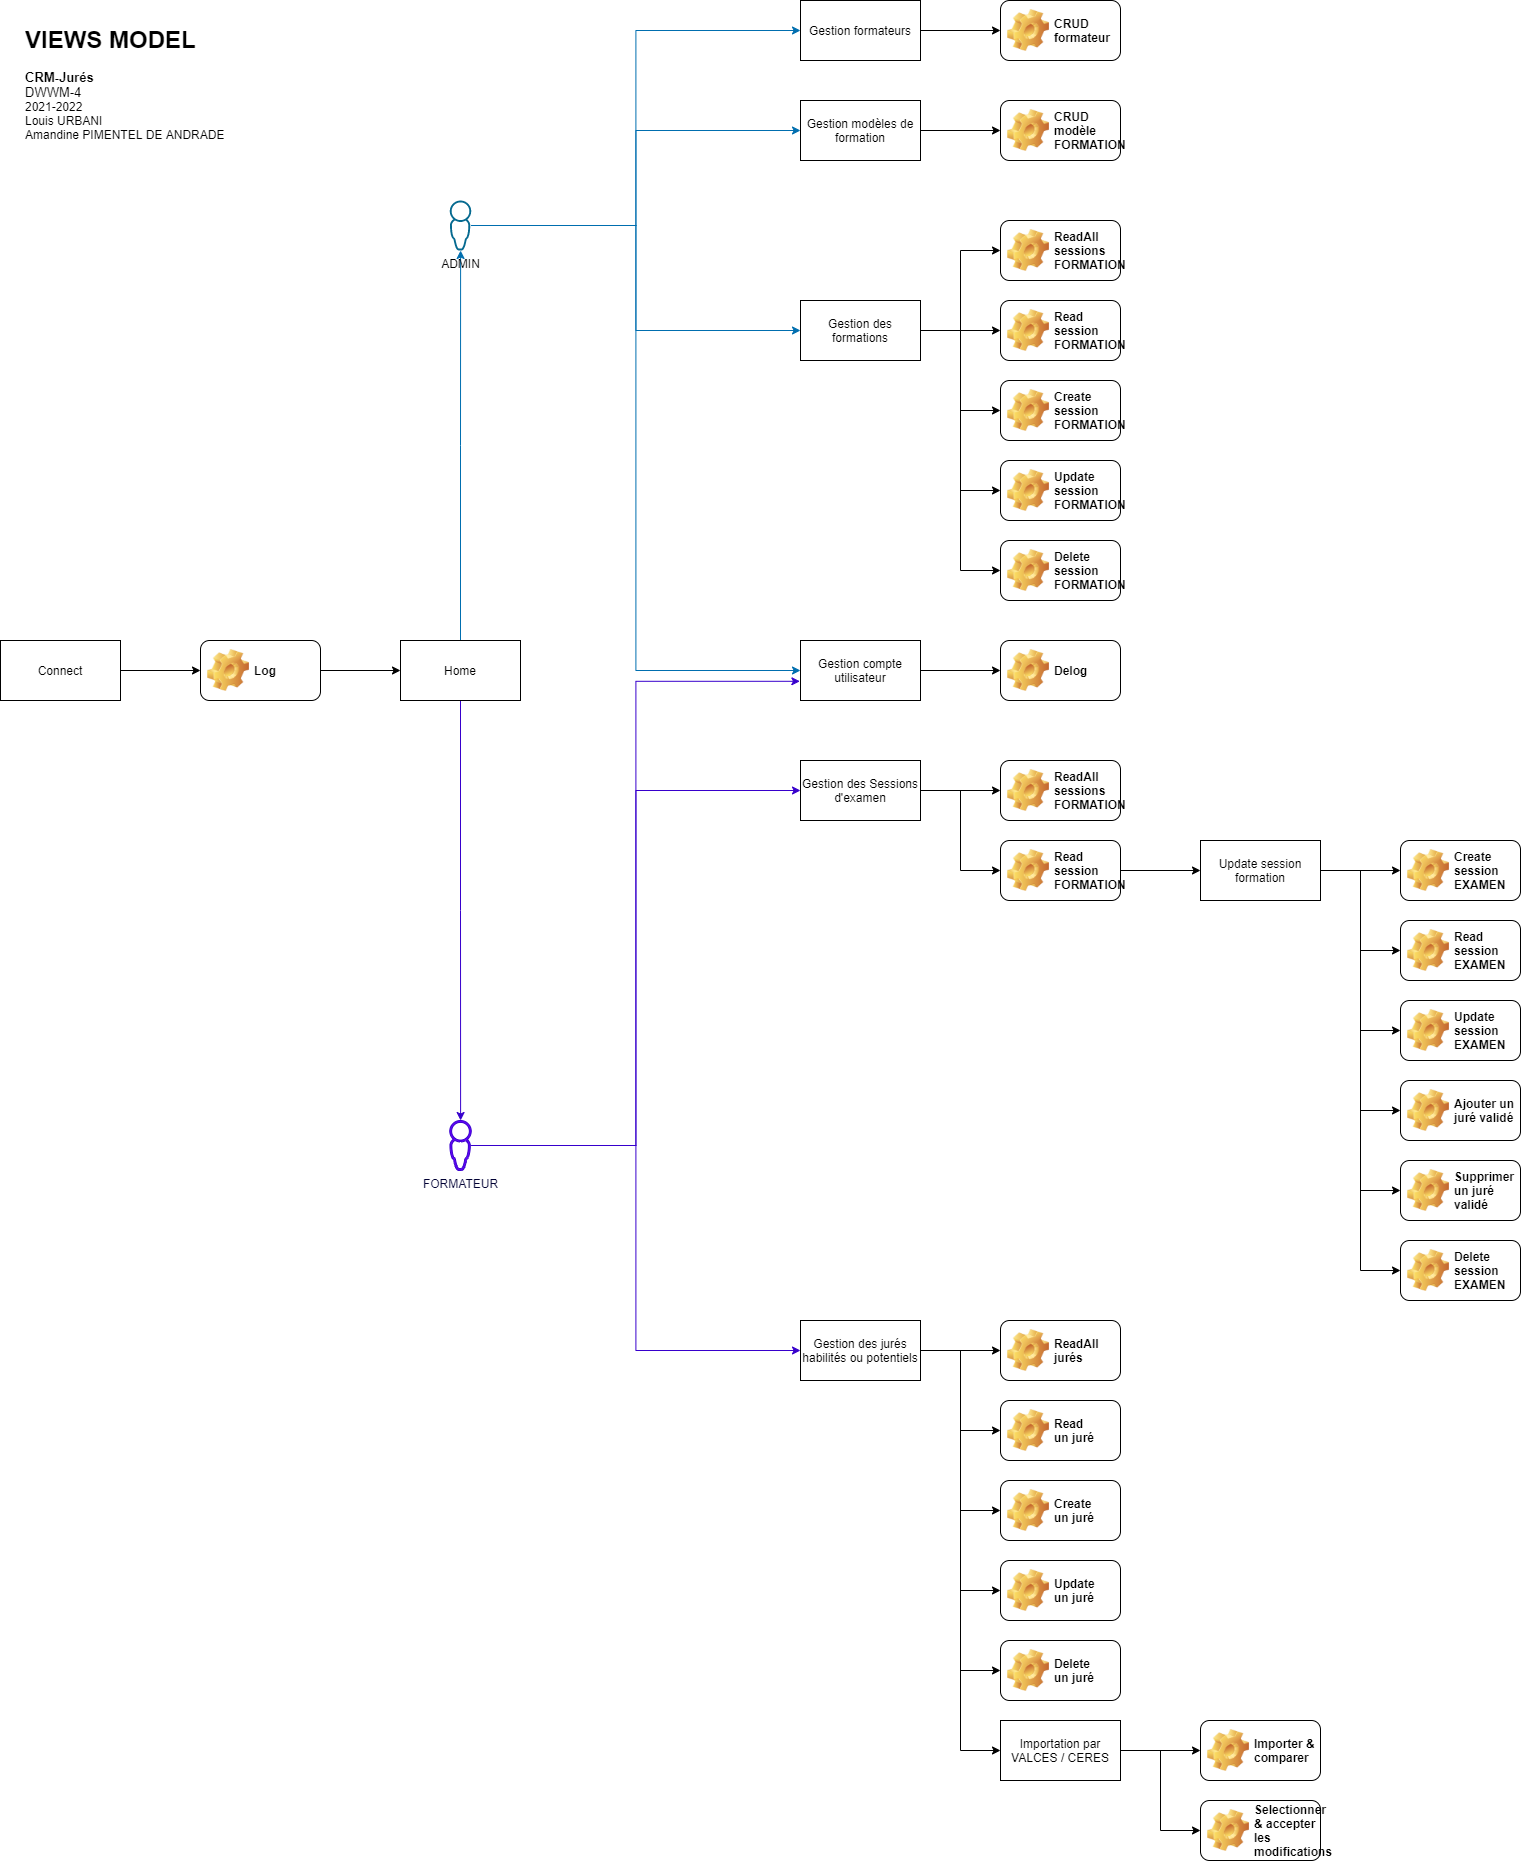

The diagram above was exported from draw.io. Its source (the exported page's mxGraphModel, read from the mxfile embedded in the PNG):
<mxGraphModel dx="1050" dy="790" grid="1" gridSize="10" guides="1" tooltips="1" connect="1" arrows="1" fold="1" page="1" pageScale="1" pageWidth="827" pageHeight="1169" math="0" shadow="0">
  <root>
    <mxCell id="0" />
    <mxCell id="1" parent="0" />
    <mxCell id="55" style="edgeStyle=orthogonalEdgeStyle;rounded=0;orthogonalLoop=1;jettySize=auto;html=1;fillColor=#1ba1e2;strokeColor=#006EAF;" parent="1" source="2" target="6" edge="1">
      <mxGeometry relative="1" as="geometry" />
    </mxCell>
    <mxCell id="63" style="edgeStyle=orthogonalEdgeStyle;rounded=0;orthogonalLoop=1;jettySize=auto;html=1;fillColor=#6a00ff;strokeColor=#3700CC;" parent="1" source="2" target="27" edge="1">
      <mxGeometry relative="1" as="geometry" />
    </mxCell>
    <mxCell id="2" value="Home" style="rounded=0;whiteSpace=wrap;html=1;" parent="1" vertex="1">
      <mxGeometry x="400" y="640" width="120" height="60" as="geometry" />
    </mxCell>
    <mxCell id="65" style="edgeStyle=orthogonalEdgeStyle;rounded=0;orthogonalLoop=1;jettySize=auto;html=1;" parent="1" source="4" target="12" edge="1">
      <mxGeometry relative="1" as="geometry" />
    </mxCell>
    <mxCell id="4" value="Connect" style="rounded=0;whiteSpace=wrap;html=1;" parent="1" vertex="1">
      <mxGeometry y="640" width="120" height="60" as="geometry" />
    </mxCell>
    <mxCell id="51" style="edgeStyle=orthogonalEdgeStyle;rounded=0;orthogonalLoop=1;jettySize=auto;html=1;entryX=0;entryY=0.5;entryDx=0;entryDy=0;fillColor=#1ba1e2;strokeColor=#006EAF;" parent="1" source="6" target="22" edge="1">
      <mxGeometry relative="1" as="geometry" />
    </mxCell>
    <mxCell id="52" style="edgeStyle=orthogonalEdgeStyle;rounded=0;orthogonalLoop=1;jettySize=auto;html=1;entryX=0;entryY=0.5;entryDx=0;entryDy=0;fillColor=#1ba1e2;strokeColor=#006EAF;" parent="1" source="6" target="8" edge="1">
      <mxGeometry relative="1" as="geometry" />
    </mxCell>
    <mxCell id="53" style="edgeStyle=orthogonalEdgeStyle;rounded=0;orthogonalLoop=1;jettySize=auto;html=1;entryX=0;entryY=0.5;entryDx=0;entryDy=0;fillColor=#1ba1e2;strokeColor=#006EAF;" parent="1" source="6" target="9" edge="1">
      <mxGeometry relative="1" as="geometry" />
    </mxCell>
    <mxCell id="54" style="edgeStyle=orthogonalEdgeStyle;rounded=0;orthogonalLoop=1;jettySize=auto;html=1;entryX=0;entryY=0.5;entryDx=0;entryDy=0;fillColor=#1ba1e2;strokeColor=#006EAF;" parent="1" source="6" target="10" edge="1">
      <mxGeometry relative="1" as="geometry" />
    </mxCell>
    <mxCell id="6" value="ADMIN" style="pointerEvents=1;shadow=0;dashed=0;html=1;strokeColor=none;aspect=fixed;labelPosition=center;verticalLabelPosition=bottom;verticalAlign=top;align=center;outlineConnect=0;shape=mxgraph.vvd.administrator;fillColor=#066A90;" parent="1" vertex="1">
      <mxGeometry x="449.25" y="200" width="21.5" height="50" as="geometry" />
    </mxCell>
    <mxCell id="57" style="edgeStyle=orthogonalEdgeStyle;rounded=0;orthogonalLoop=1;jettySize=auto;html=1;entryX=0;entryY=0.5;entryDx=0;entryDy=0;" parent="1" source="8" target="15" edge="1">
      <mxGeometry relative="1" as="geometry" />
    </mxCell>
    <mxCell id="8" value="Gestion formateurs" style="rounded=0;whiteSpace=wrap;html=1;" parent="1" vertex="1">
      <mxGeometry x="800" width="120" height="60" as="geometry" />
    </mxCell>
    <mxCell id="58" style="edgeStyle=orthogonalEdgeStyle;rounded=0;orthogonalLoop=1;jettySize=auto;html=1;entryX=0;entryY=0.5;entryDx=0;entryDy=0;" parent="1" source="9" target="16" edge="1">
      <mxGeometry relative="1" as="geometry" />
    </mxCell>
    <mxCell id="9" value="Gestion modèles de formation" style="rounded=0;whiteSpace=wrap;html=1;" parent="1" vertex="1">
      <mxGeometry x="800" y="100" width="120" height="60" as="geometry" />
    </mxCell>
    <mxCell id="59" style="edgeStyle=orthogonalEdgeStyle;rounded=0;orthogonalLoop=1;jettySize=auto;html=1;entryX=0;entryY=0.5;entryDx=0;entryDy=0;" parent="1" source="10" target="24" edge="1">
      <mxGeometry relative="1" as="geometry" />
    </mxCell>
    <mxCell id="60" style="edgeStyle=orthogonalEdgeStyle;rounded=0;orthogonalLoop=1;jettySize=auto;html=1;entryX=0;entryY=0.5;entryDx=0;entryDy=0;" parent="1" source="10" target="17" edge="1">
      <mxGeometry relative="1" as="geometry" />
    </mxCell>
    <mxCell id="61" style="edgeStyle=orthogonalEdgeStyle;rounded=0;orthogonalLoop=1;jettySize=auto;html=1;entryX=0;entryY=0.5;entryDx=0;entryDy=0;" parent="1" source="10" target="23" edge="1">
      <mxGeometry relative="1" as="geometry" />
    </mxCell>
    <mxCell id="62" style="edgeStyle=orthogonalEdgeStyle;rounded=0;orthogonalLoop=1;jettySize=auto;html=1;entryX=0;entryY=0.5;entryDx=0;entryDy=0;" parent="1" source="10" target="25" edge="1">
      <mxGeometry relative="1" as="geometry" />
    </mxCell>
    <mxCell id="88" style="edgeStyle=orthogonalEdgeStyle;rounded=0;orthogonalLoop=1;jettySize=auto;html=1;entryX=0;entryY=0.5;entryDx=0;entryDy=0;" parent="1" source="10" target="87" edge="1">
      <mxGeometry relative="1" as="geometry" />
    </mxCell>
    <mxCell id="10" value="Gestion des formations" style="rounded=0;whiteSpace=wrap;html=1;" parent="1" vertex="1">
      <mxGeometry x="800" y="300" width="120" height="60" as="geometry" />
    </mxCell>
    <mxCell id="64" style="edgeStyle=orthogonalEdgeStyle;rounded=0;orthogonalLoop=1;jettySize=auto;html=1;" parent="1" source="12" target="2" edge="1">
      <mxGeometry relative="1" as="geometry" />
    </mxCell>
    <mxCell id="12" value="Log" style="label;whiteSpace=wrap;html=1;image=img/clipart/Gear_128x128.png" parent="1" vertex="1">
      <mxGeometry x="200" y="640" width="120" height="60" as="geometry" />
    </mxCell>
    <mxCell id="14" value="Delog" style="label;whiteSpace=wrap;html=1;image=img/clipart/Gear_128x128.png" parent="1" vertex="1">
      <mxGeometry x="1000" y="640" width="120" height="60" as="geometry" />
    </mxCell>
    <mxCell id="15" value="CRUD formateur" style="label;whiteSpace=wrap;html=1;image=img/clipart/Gear_128x128.png" parent="1" vertex="1">
      <mxGeometry x="1000" width="120" height="60" as="geometry" />
    </mxCell>
    <mxCell id="16" value="CRUD&lt;br&gt;modèle&lt;br&gt;FORMATION" style="label;whiteSpace=wrap;html=1;image=img/clipart/Gear_128x128.png" parent="1" vertex="1">
      <mxGeometry x="1000" y="100" width="120" height="60" as="geometry" />
    </mxCell>
    <mxCell id="17" value="Create&lt;br&gt;session&lt;br&gt;FORMATION" style="label;whiteSpace=wrap;html=1;image=img/clipart/Gear_128x128.png" parent="1" vertex="1">
      <mxGeometry x="1000" y="380" width="120" height="60" as="geometry" />
    </mxCell>
    <mxCell id="56" style="edgeStyle=orthogonalEdgeStyle;rounded=0;orthogonalLoop=1;jettySize=auto;html=1;" parent="1" source="22" target="14" edge="1">
      <mxGeometry relative="1" as="geometry" />
    </mxCell>
    <mxCell id="22" value="&lt;span&gt;Gestion compte utilisateur&lt;/span&gt;" style="rounded=0;whiteSpace=wrap;html=1;" parent="1" vertex="1">
      <mxGeometry x="800" y="640" width="120" height="60" as="geometry" />
    </mxCell>
    <mxCell id="23" value="Update&lt;br&gt;session&lt;br&gt;FORMATION" style="label;whiteSpace=wrap;html=1;image=img/clipart/Gear_128x128.png" parent="1" vertex="1">
      <mxGeometry x="1000" y="460" width="120" height="60" as="geometry" />
    </mxCell>
    <mxCell id="24" value="Read&lt;br&gt;session&lt;br&gt;FORMATION" style="label;whiteSpace=wrap;html=1;image=img/clipart/Gear_128x128.png" parent="1" vertex="1">
      <mxGeometry x="1000" y="300" width="120" height="60" as="geometry" />
    </mxCell>
    <mxCell id="25" value="Delete&lt;br&gt;session&lt;br&gt;FORMATION" style="label;whiteSpace=wrap;html=1;image=img/clipart/Gear_128x128.png" parent="1" vertex="1">
      <mxGeometry x="1000" y="540" width="120" height="60" as="geometry" />
    </mxCell>
    <mxCell id="66" style="edgeStyle=orthogonalEdgeStyle;rounded=0;orthogonalLoop=1;jettySize=auto;html=1;entryX=0;entryY=0.5;entryDx=0;entryDy=0;fillColor=#6a00ff;strokeColor=#3700CC;" parent="1" source="27" target="33" edge="1">
      <mxGeometry relative="1" as="geometry" />
    </mxCell>
    <mxCell id="67" style="edgeStyle=orthogonalEdgeStyle;rounded=0;orthogonalLoop=1;jettySize=auto;html=1;entryX=0;entryY=0.5;entryDx=0;entryDy=0;fillColor=#6a00ff;strokeColor=#3700CC;" parent="1" source="27" target="39" edge="1">
      <mxGeometry relative="1" as="geometry" />
    </mxCell>
    <mxCell id="86" style="edgeStyle=orthogonalEdgeStyle;rounded=0;orthogonalLoop=1;jettySize=auto;html=1;entryX=-0.005;entryY=0.68;entryDx=0;entryDy=0;fillColor=#6a00ff;strokeColor=#3700CC;entryPerimeter=0;" parent="1" source="27" target="22" edge="1">
      <mxGeometry relative="1" as="geometry" />
    </mxCell>
    <mxCell id="27" value="&lt;font color=&quot;#000033&quot;&gt;FORMATEUR&lt;/font&gt;" style="pointerEvents=1;shadow=0;dashed=0;html=1;strokeColor=#3700CC;aspect=fixed;labelPosition=center;verticalLabelPosition=bottom;verticalAlign=top;align=center;outlineConnect=0;shape=mxgraph.vvd.administrator;fillColor=#6a00ff;fontColor=#ffffff;" parent="1" vertex="1">
      <mxGeometry x="449.25" y="1120" width="21.5" height="50" as="geometry" />
    </mxCell>
    <mxCell id="29" value="Create&lt;br&gt;session&lt;br&gt;EXAMEN" style="label;whiteSpace=wrap;html=1;image=img/clipart/Gear_128x128.png" parent="1" vertex="1">
      <mxGeometry x="1400" y="840" width="120" height="60" as="geometry" />
    </mxCell>
    <mxCell id="30" value="Update&lt;br&gt;session&lt;br&gt;EXAMEN" style="label;whiteSpace=wrap;html=1;image=img/clipart/Gear_128x128.png" parent="1" vertex="1">
      <mxGeometry x="1400" y="1000" width="120" height="60" as="geometry" />
    </mxCell>
    <mxCell id="70" style="edgeStyle=orthogonalEdgeStyle;rounded=0;orthogonalLoop=1;jettySize=auto;html=1;entryX=0;entryY=0.5;entryDx=0;entryDy=0;" parent="1" source="31" target="48" edge="1">
      <mxGeometry relative="1" as="geometry" />
    </mxCell>
    <mxCell id="31" value="Read&lt;br&gt;session&lt;br&gt;FORMATION" style="label;whiteSpace=wrap;html=1;image=img/clipart/Gear_128x128.png" parent="1" vertex="1">
      <mxGeometry x="1000" y="840" width="120" height="60" as="geometry" />
    </mxCell>
    <mxCell id="32" value="Delete&lt;br&gt;session&lt;br&gt;EXAMEN" style="label;whiteSpace=wrap;html=1;image=img/clipart/Gear_128x128.png" parent="1" vertex="1">
      <mxGeometry x="1400" y="1240" width="120" height="60" as="geometry" />
    </mxCell>
    <mxCell id="68" style="edgeStyle=orthogonalEdgeStyle;rounded=0;orthogonalLoop=1;jettySize=auto;html=1;entryX=0;entryY=0.5;entryDx=0;entryDy=0;" parent="1" source="33" target="47" edge="1">
      <mxGeometry relative="1" as="geometry" />
    </mxCell>
    <mxCell id="69" style="edgeStyle=orthogonalEdgeStyle;rounded=0;orthogonalLoop=1;jettySize=auto;html=1;entryX=0;entryY=0.5;entryDx=0;entryDy=0;" parent="1" source="33" target="31" edge="1">
      <mxGeometry relative="1" as="geometry" />
    </mxCell>
    <mxCell id="33" value="Gestion des Sessions d'examen" style="rounded=0;whiteSpace=wrap;html=1;" parent="1" vertex="1">
      <mxGeometry x="800" y="760" width="120" height="60" as="geometry" />
    </mxCell>
    <mxCell id="35" value="Read&lt;br&gt;session&lt;br&gt;EXAMEN" style="label;whiteSpace=wrap;html=1;image=img/clipart/Gear_128x128.png" parent="1" vertex="1">
      <mxGeometry x="1400" y="920" width="120" height="60" as="geometry" />
    </mxCell>
    <mxCell id="36" value="Ajouter un juré validé" style="label;whiteSpace=wrap;html=1;image=img/clipart/Gear_128x128.png" parent="1" vertex="1">
      <mxGeometry x="1400" y="1080" width="120" height="60" as="geometry" />
    </mxCell>
    <mxCell id="37" value="Supprimer un juré validé" style="label;whiteSpace=wrap;html=1;image=img/clipart/Gear_128x128.png" parent="1" vertex="1">
      <mxGeometry x="1400" y="1160" width="120" height="60" as="geometry" />
    </mxCell>
    <mxCell id="78" style="edgeStyle=orthogonalEdgeStyle;rounded=0;orthogonalLoop=1;jettySize=auto;html=1;entryX=0;entryY=0.5;entryDx=0;entryDy=0;" parent="1" source="39" target="40" edge="1">
      <mxGeometry relative="1" as="geometry" />
    </mxCell>
    <mxCell id="79" style="edgeStyle=orthogonalEdgeStyle;rounded=0;orthogonalLoop=1;jettySize=auto;html=1;entryX=0;entryY=0.5;entryDx=0;entryDy=0;" parent="1" source="39" target="44" edge="1">
      <mxGeometry relative="1" as="geometry" />
    </mxCell>
    <mxCell id="80" style="edgeStyle=orthogonalEdgeStyle;rounded=0;orthogonalLoop=1;jettySize=auto;html=1;entryX=0;entryY=0.5;entryDx=0;entryDy=0;" parent="1" source="39" target="41" edge="1">
      <mxGeometry relative="1" as="geometry" />
    </mxCell>
    <mxCell id="81" style="edgeStyle=orthogonalEdgeStyle;rounded=0;orthogonalLoop=1;jettySize=auto;html=1;entryX=0;entryY=0.5;entryDx=0;entryDy=0;" parent="1" source="39" target="43" edge="1">
      <mxGeometry relative="1" as="geometry" />
    </mxCell>
    <mxCell id="82" style="edgeStyle=orthogonalEdgeStyle;rounded=0;orthogonalLoop=1;jettySize=auto;html=1;entryX=0;entryY=0.5;entryDx=0;entryDy=0;" parent="1" source="39" target="42" edge="1">
      <mxGeometry relative="1" as="geometry" />
    </mxCell>
    <mxCell id="83" style="edgeStyle=orthogonalEdgeStyle;rounded=0;orthogonalLoop=1;jettySize=auto;html=1;entryX=0;entryY=0.5;entryDx=0;entryDy=0;" parent="1" source="39" target="45" edge="1">
      <mxGeometry relative="1" as="geometry" />
    </mxCell>
    <mxCell id="39" value="Gestion des jurés&lt;br&gt;habilités ou potentiels" style="rounded=0;whiteSpace=wrap;html=1;" parent="1" vertex="1">
      <mxGeometry x="800" y="1320" width="120" height="60" as="geometry" />
    </mxCell>
    <mxCell id="40" value="ReadAll&lt;br&gt;jurés" style="label;whiteSpace=wrap;html=1;image=img/clipart/Gear_128x128.png" parent="1" vertex="1">
      <mxGeometry x="1000" y="1320" width="120" height="60" as="geometry" />
    </mxCell>
    <mxCell id="41" value="Create&lt;br&gt;un juré" style="label;whiteSpace=wrap;html=1;image=img/clipart/Gear_128x128.png" parent="1" vertex="1">
      <mxGeometry x="1000" y="1480" width="120" height="60" as="geometry" />
    </mxCell>
    <mxCell id="42" value="Delete&lt;br&gt;un juré" style="label;whiteSpace=wrap;html=1;image=img/clipart/Gear_128x128.png" parent="1" vertex="1">
      <mxGeometry x="1000" y="1640" width="120" height="60" as="geometry" />
    </mxCell>
    <mxCell id="43" value="Update&lt;br&gt;un juré" style="label;whiteSpace=wrap;html=1;image=img/clipart/Gear_128x128.png" parent="1" vertex="1">
      <mxGeometry x="1000" y="1560" width="120" height="60" as="geometry" />
    </mxCell>
    <mxCell id="44" value="Read&lt;br&gt;un juré" style="label;whiteSpace=wrap;html=1;image=img/clipart/Gear_128x128.png" parent="1" vertex="1">
      <mxGeometry x="1000" y="1400" width="120" height="60" as="geometry" />
    </mxCell>
    <mxCell id="84" style="edgeStyle=orthogonalEdgeStyle;rounded=0;orthogonalLoop=1;jettySize=auto;html=1;entryX=0;entryY=0.5;entryDx=0;entryDy=0;" parent="1" source="45" target="46" edge="1">
      <mxGeometry relative="1" as="geometry" />
    </mxCell>
    <mxCell id="85" style="edgeStyle=orthogonalEdgeStyle;rounded=0;orthogonalLoop=1;jettySize=auto;html=1;entryX=0;entryY=0.5;entryDx=0;entryDy=0;" parent="1" source="45" target="49" edge="1">
      <mxGeometry relative="1" as="geometry" />
    </mxCell>
    <mxCell id="45" value="Importation par VALCES / CERES" style="rounded=0;whiteSpace=wrap;html=1;" parent="1" vertex="1">
      <mxGeometry x="1000" y="1720" width="120" height="60" as="geometry" />
    </mxCell>
    <mxCell id="46" value="Importer &amp;amp; comparer" style="label;whiteSpace=wrap;html=1;image=img/clipart/Gear_128x128.png" parent="1" vertex="1">
      <mxGeometry x="1200" y="1720" width="120" height="60" as="geometry" />
    </mxCell>
    <mxCell id="47" value="ReadAll&lt;br&gt;sessions&lt;br&gt;FORMATION" style="label;whiteSpace=wrap;html=1;image=img/clipart/Gear_128x128.png" parent="1" vertex="1">
      <mxGeometry x="1000" y="760" width="120" height="60" as="geometry" />
    </mxCell>
    <mxCell id="72" style="edgeStyle=orthogonalEdgeStyle;rounded=0;orthogonalLoop=1;jettySize=auto;html=1;entryX=0;entryY=0.5;entryDx=0;entryDy=0;" parent="1" source="48" target="29" edge="1">
      <mxGeometry relative="1" as="geometry" />
    </mxCell>
    <mxCell id="73" style="edgeStyle=orthogonalEdgeStyle;rounded=0;orthogonalLoop=1;jettySize=auto;html=1;entryX=0;entryY=0.5;entryDx=0;entryDy=0;" parent="1" source="48" target="35" edge="1">
      <mxGeometry relative="1" as="geometry" />
    </mxCell>
    <mxCell id="74" style="edgeStyle=orthogonalEdgeStyle;rounded=0;orthogonalLoop=1;jettySize=auto;html=1;entryX=0;entryY=0.5;entryDx=0;entryDy=0;" parent="1" source="48" target="30" edge="1">
      <mxGeometry relative="1" as="geometry" />
    </mxCell>
    <mxCell id="75" style="edgeStyle=orthogonalEdgeStyle;rounded=0;orthogonalLoop=1;jettySize=auto;html=1;entryX=0;entryY=0.5;entryDx=0;entryDy=0;" parent="1" source="48" target="36" edge="1">
      <mxGeometry relative="1" as="geometry" />
    </mxCell>
    <mxCell id="76" style="edgeStyle=orthogonalEdgeStyle;rounded=0;orthogonalLoop=1;jettySize=auto;html=1;entryX=0;entryY=0.5;entryDx=0;entryDy=0;" parent="1" source="48" target="37" edge="1">
      <mxGeometry relative="1" as="geometry" />
    </mxCell>
    <mxCell id="77" style="edgeStyle=orthogonalEdgeStyle;rounded=0;orthogonalLoop=1;jettySize=auto;html=1;entryX=0;entryY=0.5;entryDx=0;entryDy=0;" parent="1" source="48" target="32" edge="1">
      <mxGeometry relative="1" as="geometry" />
    </mxCell>
    <mxCell id="48" value="Update session formation" style="rounded=0;whiteSpace=wrap;html=1;" parent="1" vertex="1">
      <mxGeometry x="1200" y="840" width="120" height="60" as="geometry" />
    </mxCell>
    <mxCell id="49" value="Selectionner &amp;amp; accepter les modifications" style="label;whiteSpace=wrap;html=1;image=img/clipart/Gear_128x128.png" parent="1" vertex="1">
      <mxGeometry x="1200" y="1800" width="120" height="60" as="geometry" />
    </mxCell>
    <mxCell id="87" value="ReadAll&lt;br&gt;sessions&lt;br&gt;FORMATION" style="label;whiteSpace=wrap;html=1;image=img/clipart/Gear_128x128.png" parent="1" vertex="1">
      <mxGeometry x="1000" y="220" width="120" height="60" as="geometry" />
    </mxCell>
    <mxCell id="91" value="&lt;h1&gt;VIEWS MODEL&lt;/h1&gt;&lt;div style=&quot;font-size: 13px&quot;&gt;&lt;font style=&quot;font-size: 13px&quot;&gt;&lt;b&gt;CRM-Jurés&lt;/b&gt;&lt;/font&gt;&lt;/div&gt;&lt;div style=&quot;font-size: 13px&quot;&gt;DWWM-4&lt;/div&gt;&lt;div&gt;2021-2022&lt;/div&gt;&lt;div&gt;Louis URBANI&lt;/div&gt;&lt;div&gt;Amandine PIMENTEL DE ANDRADE&lt;/div&gt;" style="text;html=1;strokeColor=none;fillColor=none;spacing=5;spacingTop=-20;whiteSpace=wrap;overflow=hidden;rounded=0;align=left;" parent="1" vertex="1">
      <mxGeometry x="20" y="20" width="256" height="120" as="geometry" />
    </mxCell>
  </root>
</mxGraphModel>